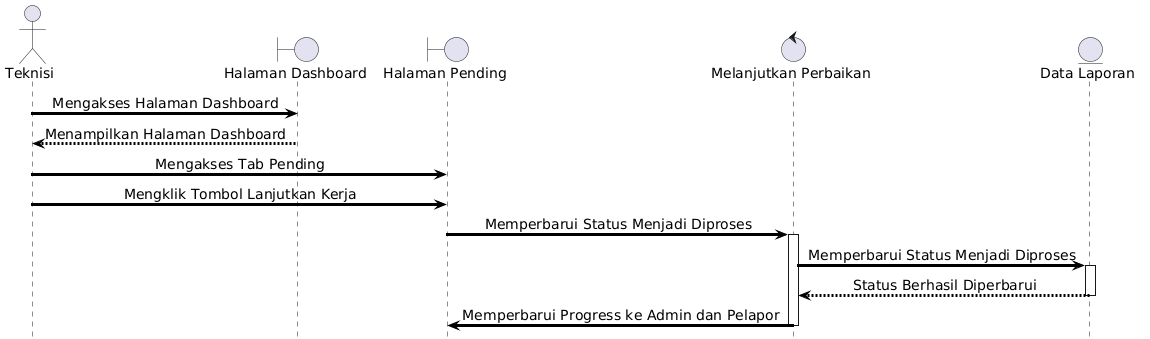

The diagram above was rendered by PlantUML. Its source (embedded in the PNG):
@startuml
skinparam shadowing false
skinparam ArrowThickness 3
skinparam ArrowColor black
skinparam ParticipantBorderThickness 3
skinparam LifeLineBorderThickness 2
skinparam DefaultFontName Arial
skinparam DefaultFontStyle bold
skinparam DefaultFontSize 14
skinparam SequenceMessageAlign center

hide footbox

actor Teknisi

boundary "Halaman Dashboard" as Dashboard

boundary "Halaman Pending" as PendingPage

control "Melanjutkan Perbaikan" as Lanjutkan

entity "Data Laporan" as Laporan

Teknisi -> Dashboard : Mengakses Halaman Dashboard

Dashboard --> Teknisi : Menampilkan Halaman Dashboard

Teknisi -> PendingPage : Mengakses Tab Pending

Teknisi -> PendingPage : Mengklik Tombol Lanjutkan Kerja

PendingPage -> Lanjutkan : Memperbarui Status Menjadi Diproses

activate Lanjutkan

Lanjutkan -> Laporan : Memperbarui Status Menjadi Diproses

activate Laporan
Laporan --> Lanjutkan : Status Berhasil Diperbarui
deactivate Laporan

Lanjutkan -> PendingPage : Memperbarui Progress ke Admin dan Pelapor

deactivate Lanjutkan
@enduml